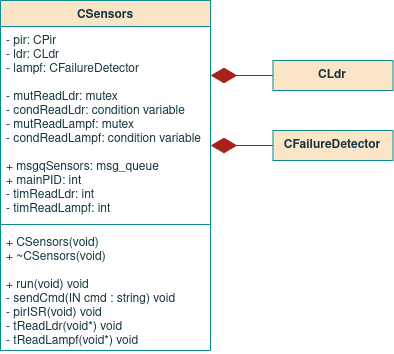

The diagram above was exported from draw.io. Its source (the exported page's mxGraphModel, read from the mxfile embedded in the PNG):
<mxGraphModel dx="643" dy="364" grid="1" gridSize="10" guides="1" tooltips="1" connect="1" arrows="1" fold="1" page="1" pageScale="1" pageWidth="850" pageHeight="1100" math="0" shadow="0">
  <root>
    <mxCell id="0" />
    <mxCell id="1" parent="0" />
    <mxCell id="HV8fmyC_HNrwRBPpIRvl-1" value="CSensors" style="swimlane;fontStyle=1;align=center;verticalAlign=top;childLayout=stackLayout;horizontal=1;startSize=26;horizontalStack=0;resizeParent=1;resizeParentMax=0;resizeLast=0;collapsible=1;marginBottom=0;fillColor=#FAE5C7;strokeColor=#0F8B8D;fontColor=#143642;" vertex="1" parent="1">
      <mxGeometry x="320" y="80" width="210" height="350" as="geometry" />
    </mxCell>
    <mxCell id="HV8fmyC_HNrwRBPpIRvl-2" value="- pir: CPir&#10;- ldr: CLdr&#10;- lampf: CFailureDetector&#10;&#10;- mutReadLdr: mutex&#10;- condReadLdr: condition variable&#10;- mutReadLampf: mutex&#10;- condReadLampf: condition variable&#10;&#10;+ msgqSensors: msg_queue&#10;+ mainPID: int&#10;- timReadLdr: int&#10;- timReadLampf: int&#10;&#10;&#10;" style="text;strokeColor=none;fillColor=none;align=left;verticalAlign=top;spacingLeft=4;spacingRight=4;overflow=hidden;rotatable=0;points=[[0,0.5],[1,0.5]];portConstraint=eastwest;fontColor=#143642;fontStyle=0" vertex="1" parent="HV8fmyC_HNrwRBPpIRvl-1">
      <mxGeometry y="26" width="210" height="194" as="geometry" />
    </mxCell>
    <mxCell id="HV8fmyC_HNrwRBPpIRvl-3" value="" style="line;strokeWidth=1;fillColor=none;align=left;verticalAlign=middle;spacingTop=-1;spacingLeft=3;spacingRight=3;rotatable=0;labelPosition=right;points=[];portConstraint=eastwest;labelBackgroundColor=#DAD2D8;strokeColor=#0F8B8D;fontColor=#143642;" vertex="1" parent="HV8fmyC_HNrwRBPpIRvl-1">
      <mxGeometry y="220" width="210" height="8" as="geometry" />
    </mxCell>
    <mxCell id="HV8fmyC_HNrwRBPpIRvl-4" value="+ CSensors(void)&#10;+ ~CSensors(void)&#10;&#10;+ run(void) void&#10;- sendCmd(IN cmd : string) void&#10;- pirISR(void) void&#10;- tReadLdr(void*) void&#10;- tReadLampf(void*) void&#10;&#10;&#10;&#10;&#10;" style="text;strokeColor=none;fillColor=none;align=left;verticalAlign=top;spacingLeft=4;spacingRight=4;overflow=hidden;rotatable=0;points=[[0,0.5],[1,0.5]];portConstraint=eastwest;fontColor=#143642;spacing=2;fontStyle=0" vertex="1" parent="HV8fmyC_HNrwRBPpIRvl-1">
      <mxGeometry y="228" width="210" height="122" as="geometry" />
    </mxCell>
    <mxCell id="HV8fmyC_HNrwRBPpIRvl-5" value="" style="endArrow=diamondThin;endFill=1;endSize=24;html=1;rounded=0;sketch=0;fontColor=#143642;strokeColor=#A8201A;fillColor=#FAE5C7;exitX=0;exitY=0.5;exitDx=0;exitDy=0;" edge="1" parent="1">
      <mxGeometry width="160" relative="1" as="geometry">
        <mxPoint x="592.48" y="155" as="sourcePoint" />
        <mxPoint x="530" y="155" as="targetPoint" />
      </mxGeometry>
    </mxCell>
    <mxCell id="HV8fmyC_HNrwRBPpIRvl-6" value="CLdr" style="rounded=0;whiteSpace=wrap;html=1;sketch=0;fontColor=#143642;strokeColor=#0F8B8D;fillColor=#FAE5C7;fontStyle=1" vertex="1" parent="1">
      <mxGeometry x="592.48" y="140" width="120" height="30" as="geometry" />
    </mxCell>
    <mxCell id="HV8fmyC_HNrwRBPpIRvl-7" value="" style="endArrow=diamondThin;endFill=1;endSize=24;html=1;rounded=0;sketch=0;fontColor=#143642;strokeColor=#A8201A;fillColor=#FAE5C7;exitX=0;exitY=0.5;exitDx=0;exitDy=0;" edge="1" parent="1">
      <mxGeometry width="160" relative="1" as="geometry">
        <mxPoint x="592.48" y="225" as="sourcePoint" />
        <mxPoint x="530" y="225" as="targetPoint" />
      </mxGeometry>
    </mxCell>
    <mxCell id="HV8fmyC_HNrwRBPpIRvl-8" value="CFailureDetector" style="rounded=0;whiteSpace=wrap;html=1;sketch=0;fontColor=#143642;strokeColor=#0F8B8D;fillColor=#FAE5C7;fontStyle=1" vertex="1" parent="1">
      <mxGeometry x="592.48" y="210" width="120" height="30" as="geometry" />
    </mxCell>
  </root>
</mxGraphModel>